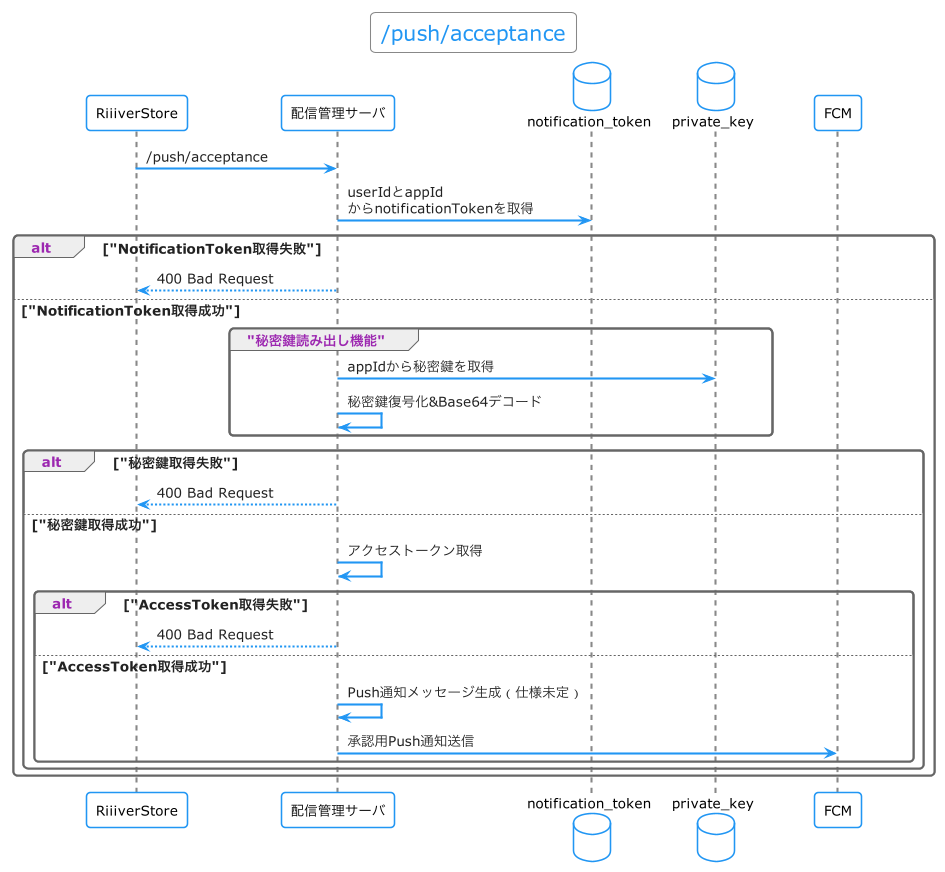

The diagram above was rendered by PlantUML. Its source (embedded in the PNG):
@startuml
!include style.conf
title /push/acceptance

participant "RiiiverStore" as StoreServer
participant "配信管理サーバ" as PushServer
database "notification_token" as TokenTable
database "private_key" as KeyTable
participant "FCM" as Firebase

StoreServer -> PushServer: /push/acceptance
PushServer -> TokenTable: userIdとappId\nからnotificationTokenを取得
alt "NotificationToken取得失敗"
  StoreServer <-- PushServer: 400 Bad Request
else "NotificationToken取得成功"
  group "秘密鍵読み出し機能"
    PushServer -> KeyTable: appIdから秘密鍵を取得
    PushServer -> PushServer: 秘密鍵復号化&Base64デコード
  end
  alt "秘密鍵取得失敗"
    StoreServer <-- PushServer: 400 Bad Request
  else "秘密鍵取得成功"
    PushServer -> PushServer: アクセストークン取得
    alt "AccessToken取得失敗"
      StoreServer <-- PushServer: 400 Bad Request
    else "AccessToken取得成功"
      PushServer -> PushServer: Push通知メッセージ生成（仕様未定）
      PushServer -> Firebase: 承認用Push通知送信
    end
  end
end

@enduml